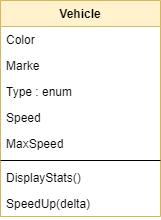

The diagram above was exported from draw.io. Its source (the exported page's mxGraphModel, read from the mxfile embedded in the PNG):
<mxGraphModel dx="614" dy="451" grid="1" gridSize="10" guides="1" tooltips="1" connect="1" arrows="1" fold="1" page="1" pageScale="1" pageWidth="827" pageHeight="1169" math="0" shadow="0">
  <root>
    <mxCell id="0" />
    <mxCell id="1" parent="0" />
    <mxCell id="2" value="Vehicle" style="swimlane;fontStyle=1;align=center;verticalAlign=top;childLayout=stackLayout;horizontal=1;startSize=26;horizontalStack=0;resizeParent=1;resizeParentMax=0;resizeLast=0;collapsible=1;marginBottom=0;fillColor=#fff2cc;strokeColor=#d6b656;" vertex="1" parent="1">
      <mxGeometry x="130" y="190" width="160" height="216" as="geometry" />
    </mxCell>
    <mxCell id="3" value="Color" style="text;strokeColor=none;fillColor=none;align=left;verticalAlign=top;spacingLeft=4;spacingRight=4;overflow=hidden;rotatable=0;points=[[0,0.5],[1,0.5]];portConstraint=eastwest;" vertex="1" parent="2">
      <mxGeometry y="26" width="160" height="26" as="geometry" />
    </mxCell>
    <mxCell id="6" value="Marke" style="text;strokeColor=none;fillColor=none;align=left;verticalAlign=top;spacingLeft=4;spacingRight=4;overflow=hidden;rotatable=0;points=[[0,0.5],[1,0.5]];portConstraint=eastwest;" vertex="1" parent="2">
      <mxGeometry y="52" width="160" height="26" as="geometry" />
    </mxCell>
    <mxCell id="7" value="Type : enum" style="text;strokeColor=none;fillColor=none;align=left;verticalAlign=top;spacingLeft=4;spacingRight=4;overflow=hidden;rotatable=0;points=[[0,0.5],[1,0.5]];portConstraint=eastwest;" vertex="1" parent="2">
      <mxGeometry y="78" width="160" height="26" as="geometry" />
    </mxCell>
    <mxCell id="8" value="Speed" style="text;strokeColor=none;fillColor=none;align=left;verticalAlign=top;spacingLeft=4;spacingRight=4;overflow=hidden;rotatable=0;points=[[0,0.5],[1,0.5]];portConstraint=eastwest;" vertex="1" parent="2">
      <mxGeometry y="104" width="160" height="26" as="geometry" />
    </mxCell>
    <mxCell id="9" value="MaxSpeed" style="text;strokeColor=none;fillColor=none;align=left;verticalAlign=top;spacingLeft=4;spacingRight=4;overflow=hidden;rotatable=0;points=[[0,0.5],[1,0.5]];portConstraint=eastwest;" vertex="1" parent="2">
      <mxGeometry y="130" width="160" height="26" as="geometry" />
    </mxCell>
    <mxCell id="4" value="" style="line;strokeWidth=1;fillColor=none;align=left;verticalAlign=middle;spacingTop=-1;spacingLeft=3;spacingRight=3;rotatable=0;labelPosition=right;points=[];portConstraint=eastwest;" vertex="1" parent="2">
      <mxGeometry y="156" width="160" height="8" as="geometry" />
    </mxCell>
    <mxCell id="5" value="DisplayStats()" style="text;strokeColor=none;fillColor=none;align=left;verticalAlign=top;spacingLeft=4;spacingRight=4;overflow=hidden;rotatable=0;points=[[0,0.5],[1,0.5]];portConstraint=eastwest;" vertex="1" parent="2">
      <mxGeometry y="164" width="160" height="26" as="geometry" />
    </mxCell>
    <mxCell id="10" value="SpeedUp(delta)" style="text;strokeColor=none;fillColor=none;align=left;verticalAlign=top;spacingLeft=4;spacingRight=4;overflow=hidden;rotatable=0;points=[[0,0.5],[1,0.5]];portConstraint=eastwest;" vertex="1" parent="2">
      <mxGeometry y="190" width="160" height="26" as="geometry" />
    </mxCell>
  </root>
</mxGraphModel>